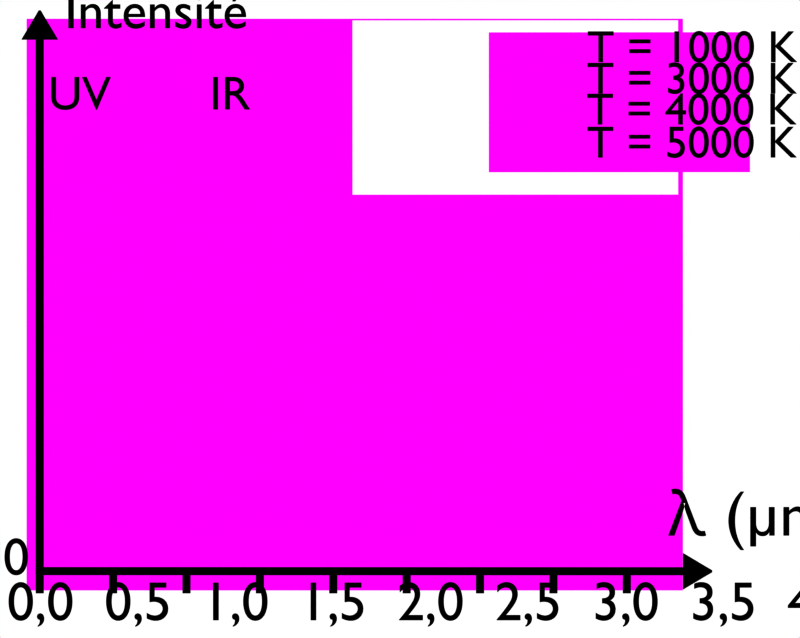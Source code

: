 # Source: corps_chaud.blend  (saved by Blender 4.2.66; exported with 4.5.12 LTS)
import bpy
from mathutils import Matrix  # noqa: F401  (used for matrix-valued properties, if any)

bpy.ops.wm.read_factory_settings(use_empty=True)
scene = bpy.context.scene
scene.name = 'Scene'

# ---- collections
col_collection = bpy.data.collections.new('Collection'); scene.collection.children.link(col_collection)
col_flux_lumineux = bpy.data.collections.new('Flux lumineux'); scene.collection.children.link(col_flux_lumineux)
col_corps_chaud_t_variable = bpy.data.collections.new('Corps chaud T variable'); scene.collection.children.link(col_corps_chaud_t_variable)
col_lumiere = bpy.data.collections.new('Lumiere'); col_corps_chaud_t_variable.children.link(col_lumiere)
col_temperature = bpy.data.collections.new('Temperature'); col_corps_chaud_t_variable.children.link(col_temperature)
col_corps_chaud_3000_k = bpy.data.collections.new('Corps chaud 3000 K'); scene.collection.children.link(col_corps_chaud_3000_k)

# ---- images (referenced by path relative to the original .blend; pixels are not part of the script)
import os
ASSET_DIR = os.environ.get("B2B_ASSET_DIR", "")  # directory of the original .blend (textures are referenced by path, not embedded)
HERE = os.path.dirname(os.path.abspath(__file__))  # packed textures are extracted next to this script under _unpacked/

def load_image(name, relpath, width, height, colorspace="sRGB"):
    """Load a texture the original file referenced (path relative to the .blend, or extracted next to this script)."""
    p = next((c for c in (os.path.join(HERE, relpath), os.path.join(ASSET_DIR, relpath)) if relpath and os.path.exists(c)), "")
    if p:
        img = bpy.data.images.load(p, check_existing=True)
        img.name = name
    else:  # same state as the original file: an image datablock whose file is absent (Cycles renders it pink)
        img = bpy.data.images.new(name, width, height)
        img.source = "FILE"
        img.filepath = "//" + (relpath or name)
    img.colorspace_settings.name = colorspace
    return img
img_luminance_corps_chaud_png = load_image('luminance_corps_chaud.png', 'donnees_brutes/luminance_corps_chaud.png', 1024, 1024, 'sRGB')
img_luminance_corps_chaud_t3000_png_001 = load_image('luminance_corps_chaud_T3000.png.001', 'donnees_brutes/luminance_corps_chaud_T3000.png', 1024, 1024, 'sRGB')

# ---- materials (node trees are filled in below, after node groups)
mat_ligne = bpy.data.materials.new('Ligne')
mat_ligne.alpha_threshold = 0.0
mat_ligne.use_transparent_shadow = False
mat_ligne.line_color = (0.0, 0.0, 0.0, 1.0)
mat_blanc = bpy.data.materials.new('Blanc')
mat_blanc.alpha_threshold = 0.0
mat_blanc.use_transparent_shadow = False
mat_blanc.line_color = (0.0, 0.0, 0.0, 1.0)
mat_flux = bpy.data.materials.new('Flux')
mat_flux.surface_render_method = 'BLENDED'
mat_flux.blend_method = 'BLEND'
mat_flux.alpha_threshold = 0.0
mat_flux.use_transparency_overlap = False
mat_flux.show_transparent_back = False
mat_flux.line_color = (0.0, 0.0, 0.0, 1.0)
mat_flux_002 = bpy.data.materials.new('Flux.002')
mat_flux_002.surface_render_method = 'BLENDED'
mat_flux_002.blend_method = 'BLEND'
mat_flux_002.alpha_threshold = 0.0
mat_flux_002.use_transparency_overlap = False
mat_flux_002.show_transparent_back = False
mat_flux_002.line_color = (0.0, 0.0, 0.0, 1.0)
mat_arc_en_ciel = bpy.data.materials.new('Arc-en-ciel')
mat_flux_001 = bpy.data.materials.new('Flux.001')
mat_flux_001.surface_render_method = 'BLENDED'
mat_flux_001.blend_method = 'BLEND'
mat_flux_001.alpha_threshold = 0.0
mat_flux_001.use_transparency_overlap = False
mat_flux_001.show_transparent_back = False
mat_flux_001.line_color = (0.0, 0.0, 0.0, 1.0)

# ---- material node trees
mat_ligne.use_nodes = True; mat_ligne.node_tree.nodes.clear()
_N = mat_ligne.node_tree.nodes; _L = mat_ligne.node_tree.links
n0 = _N.new('ShaderNodeOutputMaterial'); n0.name = 'Material Output'; n0.location = (300, 300)
n1 = _N.new('ShaderNodeEmission'); n1.name = 'Emission'; n1.location = (92, 290)
n1.inputs[0].default_value = (0.0, 0.0, 0.0, 1.0)
_L.new(n1.outputs[0], n0.inputs[0])
n0.is_active_output = True
mat_blanc.use_nodes = True; mat_blanc.node_tree.nodes.clear()
_N = mat_blanc.node_tree.nodes; _L = mat_blanc.node_tree.links
n0 = _N.new('ShaderNodeOutputMaterial'); n0.name = 'Material Output'; n0.location = (300, 300)
n1 = _N.new('ShaderNodeEmission'); n1.name = 'Emission'; n1.location = (10, 300)
n1.inputs[0].default_value = (1.0, 1.0, 0.9999, 1.0)
_L.new(n1.outputs[0], n0.inputs[0])
n0.is_active_output = True
mat_flux.use_nodes = True; mat_flux.node_tree.nodes.clear()
_N = mat_flux.node_tree.nodes; _L = mat_flux.node_tree.links
n0 = _N.new('ShaderNodeTexCoord'); n0.name = 'Texture Coordinate'; n0.location = (-497, 387)
n1 = _N.new('ShaderNodeMapping'); n1.name = 'Mapping'; n1.location = (-300, 363)
n1.width = 240
n2 = _N.new('ShaderNodeTexImage'); n2.name = 'Image Texture'; n2.location = (-10, 323)
n2.image = img_luminance_corps_chaud_png
n3 = _N.new('ShaderNodeBsdfTransparent'); n3.name = 'Transparent BSDF'; n3.location = (284, 256)
n4 = _N.new('ShaderNodeOutputMaterial'); n4.name = 'Material Output'; n4.location = (681, 263)
n4.target = 'CYCLES'
n5 = _N.new('ShaderNodeMixShader'); n5.name = 'Mix Shader'; n5.location = (475, 327)
n6 = _N.new('ShaderNodeEmission'); n6.name = 'Emission'; n6.location = (282, 167)
n7 = _N.new('ShaderNodeOutputMaterial'); n7.name = 'Material Output.001'; n7.location = (681, 43)
n7.target = 'EEVEE'
n8 = _N.new('ShaderNodeMixShader'); n8.name = 'Mix Shader.001'; n8.location = (681, -177)
n8.label = 'Disable Shadow'
n8.hide = True
n9 = _N.new('ShaderNodeLightPath'); n9.name = 'Light Path'; n9.location = (681, -142)
n9.hide = True
n10 = _N.new('ShaderNodeBsdfTransparent'); n10.name = 'Transparent BSDF.001'; n10.location = (681, -212)
n10.hide = True
_L.new(n1.outputs[0], n2.inputs[0])
_L.new(n0.outputs[2], n1.inputs[0])
_L.new(n2.outputs[0], n6.inputs[0])
_L.new(n5.outputs[0], n4.inputs[0])
_L.new(n6.outputs[0], n5.inputs[2])
_L.new(n3.outputs[0], n5.inputs[1])
_L.new(n2.outputs[1], n5.inputs[0])
_L.new(n5.outputs[0], n8.inputs[1])
_L.new(n8.outputs[0], n7.inputs[0])
_L.new(n9.outputs[1], n8.inputs[0])
_L.new(n10.outputs[0], n8.inputs[2])
n4.is_active_output = True
mat_flux_002.use_nodes = True; mat_flux_002.node_tree.nodes.clear()
_N = mat_flux_002.node_tree.nodes; _L = mat_flux_002.node_tree.links
n0 = _N.new('ShaderNodeTexCoord'); n0.name = 'Texture Coordinate'; n0.location = (-497, 387)
n1 = _N.new('ShaderNodeMapping'); n1.name = 'Mapping'; n1.location = (-300, 363)
n1.width = 240
n2 = _N.new('ShaderNodeTexImage'); n2.name = 'Image Texture'; n2.location = (-10, 323)
n2.image = img_luminance_corps_chaud_png
n3 = _N.new('ShaderNodeBsdfTransparent'); n3.name = 'Transparent BSDF'; n3.location = (284, 256)
n4 = _N.new('ShaderNodeOutputMaterial'); n4.name = 'Material Output'; n4.location = (681, 263)
n4.target = 'CYCLES'
n5 = _N.new('ShaderNodeMixShader'); n5.name = 'Mix Shader'; n5.location = (475, 327)
n6 = _N.new('ShaderNodeEmission'); n6.name = 'Emission'; n6.location = (282, 167)
n7 = _N.new('ShaderNodeOutputMaterial'); n7.name = 'Material Output.001'; n7.location = (681, 43)
n7.target = 'EEVEE'
n8 = _N.new('ShaderNodeMixShader'); n8.name = 'Mix Shader.001'; n8.location = (681, -177)
n8.label = 'Disable Shadow'
n8.hide = True
n9 = _N.new('ShaderNodeLightPath'); n9.name = 'Light Path'; n9.location = (681, -142)
n9.hide = True
n10 = _N.new('ShaderNodeBsdfTransparent'); n10.name = 'Transparent BSDF.001'; n10.location = (681, -212)
n10.hide = True
_L.new(n1.outputs[0], n2.inputs[0])
_L.new(n0.outputs[2], n1.inputs[0])
_L.new(n2.outputs[0], n6.inputs[0])
_L.new(n5.outputs[0], n4.inputs[0])
_L.new(n6.outputs[0], n5.inputs[2])
_L.new(n3.outputs[0], n5.inputs[1])
_L.new(n2.outputs[1], n5.inputs[0])
_L.new(n5.outputs[0], n8.inputs[1])
_L.new(n8.outputs[0], n7.inputs[0])
_L.new(n9.outputs[1], n8.inputs[0])
_L.new(n10.outputs[0], n8.inputs[2])
n4.is_active_output = True
mat_arc_en_ciel.use_nodes = True; mat_arc_en_ciel.node_tree.nodes.clear()
_N = mat_arc_en_ciel.node_tree.nodes; _L = mat_arc_en_ciel.node_tree.links
n0 = _N.new('ShaderNodeOutputMaterial'); n0.name = 'Material Output'; n0.location = (502, 282)
n1 = _N.new('ShaderNodeValToRGB'); n1.name = 'Color Ramp'; n1.location = (-150, 262)
n1.color_ramp.interpolation = 'B_SPLINE'
while len(n1.color_ramp.elements) > 1: n1.color_ramp.elements.remove(n1.color_ramp.elements[-1])
n1.color_ramp.elements[0].position = 0.08182; n1.color_ramp.elements[0].color = (0.6281, 0.02242, 0.002504, 1.0)
_e = n1.color_ramp.elements.new(0.2); _e.color = (1.0, 0.04888, 0.008877, 1.0)
_e = n1.color_ramp.elements.new(0.4); _e.color = (0.9017, 0.7851, 0.01729, 1.0)
_e = n1.color_ramp.elements.new(0.6); _e.color = (0.01888, 0.8812, 0.1281, 1.0)
_e = n1.color_ramp.elements.new(0.8); _e.color = (0.008662, 0.1677, 0.7891, 1.0)
_e = n1.color_ramp.elements.new(0.9409); _e.color = (0.1501, 0.007499, 0.7089, 1.0)
n2 = _N.new('ShaderNodeTexCoord'); n2.name = 'Texture Coordinate'; n2.location = (-719, 262)
n3 = _N.new('ShaderNodeMapping'); n3.name = 'Mapping'; n3.location = (-526, 262)
n4 = _N.new('ShaderNodeSeparateXYZ'); n4.name = 'Separate XYZ'; n4.location = (-334, 262)
n5 = _N.new('ShaderNodeEmission'); n5.name = 'Emission'; n5.location = (122, 262)
n6 = _N.new('ShaderNodeMixShader'); n6.name = 'Mix Shader'; n6.location = (318, 372)
n7 = _N.new('ShaderNodeBsdfTransparent'); n7.name = 'Transparent BSDF'; n7.location = (120, 371)
_L.new(n2.outputs[0], n3.inputs[0])
_L.new(n4.outputs[0], n1.inputs[0])
_L.new(n3.outputs[0], n4.inputs[0])
_L.new(n1.outputs[0], n5.inputs[0])
_L.new(n5.outputs[0], n6.inputs[1])
_L.new(n6.outputs[0], n0.inputs[0])
_L.new(n7.outputs[0], n6.inputs[2])
n0.is_active_output = True
mat_flux_001.use_nodes = True; mat_flux_001.node_tree.nodes.clear()
_N = mat_flux_001.node_tree.nodes; _L = mat_flux_001.node_tree.links
n0 = _N.new('ShaderNodeTexCoord'); n0.name = 'Texture Coordinate'; n0.location = (-497, 387)
n1 = _N.new('ShaderNodeMapping'); n1.name = 'Mapping'; n1.location = (-300, 363)
n1.width = 240
n2 = _N.new('ShaderNodeTexImage'); n2.name = 'Image Texture'; n2.location = (-10, 323)
n2.image = img_luminance_corps_chaud_t3000_png_001
n3 = _N.new('ShaderNodeBsdfTransparent'); n3.name = 'Transparent BSDF'; n3.location = (284, 256)
n4 = _N.new('ShaderNodeOutputMaterial'); n4.name = 'Material Output'; n4.location = (681, 263)
n4.target = 'CYCLES'
n5 = _N.new('ShaderNodeMixShader'); n5.name = 'Mix Shader'; n5.location = (475, 327)
n6 = _N.new('ShaderNodeEmission'); n6.name = 'Emission'; n6.location = (282, 167)
n7 = _N.new('ShaderNodeOutputMaterial'); n7.name = 'Material Output.001'; n7.location = (681, 43)
n7.target = 'EEVEE'
n8 = _N.new('ShaderNodeMixShader'); n8.name = 'Mix Shader.001'; n8.location = (681, -177)
n8.label = 'Disable Shadow'
n8.hide = True
n9 = _N.new('ShaderNodeLightPath'); n9.name = 'Light Path'; n9.location = (681, -142)
n9.hide = True
n10 = _N.new('ShaderNodeBsdfTransparent'); n10.name = 'Transparent BSDF.001'; n10.location = (681, -212)
n10.hide = True
_L.new(n1.outputs[0], n2.inputs[0])
_L.new(n0.outputs[2], n1.inputs[0])
_L.new(n2.outputs[0], n6.inputs[0])
_L.new(n5.outputs[0], n4.inputs[0])
_L.new(n6.outputs[0], n5.inputs[2])
_L.new(n3.outputs[0], n5.inputs[1])
_L.new(n2.outputs[1], n5.inputs[0])
_L.new(n5.outputs[0], n8.inputs[1])
_L.new(n8.outputs[0], n7.inputs[0])
_L.new(n9.outputs[1], n8.inputs[0])
_L.new(n10.outputs[0], n8.inputs[2])
n4.is_active_output = True

# ---- world
world_world = bpy.data.worlds.new('World'); scene.world = world_world
world_world.use_nodes = True; world_world.node_tree.nodes.clear()
_N = world_world.node_tree.nodes; _L = world_world.node_tree.links
n0 = _N.new('ShaderNodeOutputWorld'); n0.name = 'World Output'; n0.location = (300, 300)
n1 = _N.new('ShaderNodeBackground'); n1.name = 'Background'; n1.location = (10, 300)
n1.inputs[0].default_value = (0.05088, 0.05088, 0.05088, 1.0)
_L.new(n1.outputs[0], n0.inputs[0])
n0.is_active_output = True
world_world.color = (0.05088, 0.05088, 0.05088)
world_world.use_sun_shadow = False
world_world.sun_shadow_jitter_overblur = 0.0

# ---- cameras
cam_camera_001 = bpy.data.cameras.new('Camera.001')
cam_camera_001.type = 'ORTHO'
cam_camera_001.clip_end = 100.0
cam_camera_001.ortho_scale = 2.8

# ---- lights
light_sun = bpy.data.lights.new('Sun', 'SUN')
light_sun.transmission_factor = 0.0
light_sun.energy = 1.0

# ---- meshes
me_plane_008 = bpy.data.meshes.new('Plane.008')
me_plane_008.from_pydata([(-0.02377, -1.63, 0.0), (0.02377, -1.63, 0.0), (-0.02377, 2.303, 0.0), (0.02377, 2.303, 0.0), (0.02377, 2.449, 0.0), (-0.02377, 2.449, 0.0), (-0.02377, 2.301, 0.0), (0.02377, 2.301, 0.0), (-0.1098, 2.303, 0.0), (0.1098, 2.303, 0.0), (0.1098, 2.305, 0.0), (-0.1098, 2.305, 0.0), (0.006075, 2.48, 0.0), (-0.006075, 2.48, 0.0), (-0.01531, 2.464, 0.0), (0.01531, 2.464, 0.0), (-0.02377, 2.308, 0.0), (0.02377, 2.308, 0.0), (-0.1098, 2.304, 0.0), (0.1098, 2.304, 0.0)], [], [(6, 7, 3, 2), (16, 17, 4, 5), (0, 1, 7, 6), (17, 3, 9, 19), (16, 5, 11, 18), (14, 15, 12, 13), (5, 4, 15, 14), (2, 16, 18, 8), (4, 17, 19, 10), (2, 3, 17, 16)])
_uv = me_plane_008.uv_layers.new(name='UVMap')
_uv.uv.foreach_set('vector', [0.0, 0.4996, 1.0, 0.4996, 1.0, 0.5, 0.0, 0.5, 0.0, 0.5004, 1.0, 0.5004, 1.0, 0.5115, 0.0, 0.5115, 0.0, 0.1446, 1.0, 0.1446, 1.0, 0.4996, 0.0, 0.4996, 1.0, 0.5004, 1.0, 0.5, 1.0, 0.5, 1.0, 0.5058, 0.0, 0.5004, 0.0, 0.5115, 0.0, 0.5115, 0.0, 0.5058, 0.04961, 0.5123, 0.9901, 0.5122, 1.0, 0.5123, 0.0, 0.5122, 0.0, 0.5115, 1.0, 0.5115, 0.9901, 0.5122, 0.04961, 0.5123, 0.0, 0.5, 0.0, 0.5004, 0.0, 0.5058, 0.0, 0.5, 1.0, 0.5115, 1.0, 0.5004, 1.0, 0.5058, 1.0, 0.5115, 0.0, 0.5, 1.0, 0.5, 1.0, 0.5004, 0.0, 0.5004])
me_plane_008.materials.append(mat_ligne)
me_plane_008.use_remesh_fix_poles = True
me_plane_008.use_remesh_preserve_attributes = False
me_plane_008.update()
me_plane_007 = bpy.data.meshes.new('Plane.007')
me_plane_007.from_pydata([(-0.03686, -1.264, 0.0), (0.01068, -1.264, 0.0), (-0.03686, 1.96, 0.0), (0.01068, 1.96, 0.0), (0.01068, 2.106, 0.0), (-0.03686, 2.106, 0.0), (-0.03686, 1.958, 0.0), (0.01068, 1.958, 0.0), (-0.1229, 1.96, 0.0), (0.09668, 1.96, 0.0), (0.09668, 1.962, 0.0), (-0.1229, 1.962, 0.0), (-0.007012, 2.137, 0.0), (-0.01916, 2.137, 0.0), (-0.02839, 2.121, 0.0), (0.002219, 2.121, 0.0), (-0.03686, 1.965, 0.0), (0.01068, 1.965, 0.0), (-0.1229, 1.961, 0.0), (0.09668, 1.961, 0.0)], [], [(6, 7, 3, 2), (16, 17, 4, 5), (0, 1, 7, 6), (17, 3, 9, 19), (16, 5, 11, 18), (14, 15, 12, 13), (5, 4, 15, 14), (2, 16, 18, 8), (4, 17, 19, 10), (2, 3, 17, 16)])
_uv = me_plane_007.uv_layers.new(name='UVMap')
_uv.uv.foreach_set('vector', [0.0, 0.4996, 1.0, 0.4996, 1.0, 0.5, 0.0, 0.5, 0.0, 0.5004, 1.0, 0.5004, 1.0, 0.5115, 0.0, 0.5115, 0.0, 0.1446, 1.0, 0.1446, 1.0, 0.4996, 0.0, 0.4996, 1.0, 0.5004, 1.0, 0.5, 1.0, 0.5, 1.0, 0.5058, 0.0, 0.5004, 0.0, 0.5115, 0.0, 0.5115, 0.0, 0.5058, 0.04961, 0.5123, 0.9901, 0.5122, 1.0, 0.5123, 0.0, 0.5122, 0.0, 0.5115, 1.0, 0.5115, 0.9901, 0.5122, 0.04961, 0.5123, 0.0, 0.5, 0.0, 0.5004, 0.0, 0.5058, 0.0, 0.5, 1.0, 0.5115, 1.0, 0.5004, 1.0, 0.5058, 1.0, 0.5115, 0.0, 0.5, 1.0, 0.5, 1.0, 0.5004, 0.0, 0.5004])
me_plane_007.materials.append(mat_ligne)
me_plane_007.use_remesh_fix_poles = True
me_plane_007.use_remesh_preserve_attributes = False
me_plane_007.update()
me_plane_001 = bpy.data.meshes.new('Plane.001')
me_plane_001.from_pydata([(-1.0, -1.0, 0.0), (1.0, -1.0, 0.0), (-1.0, 1.0, 0.0), (1.0, 1.0, 0.0)], [], [(0, 1, 3, 2)])
_uv = me_plane_001.uv_layers.new(name='UVMap')
_uv.uv.foreach_set('vector', [0.0, 0.0, 1.0, 0.0, 1.0, 1.0, 0.0, 1.0])
me_plane_001.materials.append(mat_blanc)
me_plane_001.update()
me_plane_004 = bpy.data.meshes.new('Plane.004')
me_plane_004.from_pydata([(-1.0, -1.0, 0.0), (1.0, -1.0, 0.0), (-1.0, 1.0, 0.0), (1.0, 1.0, 0.0)], [], [(0, 1, 3, 2)])
_uv = me_plane_004.uv_layers.new(name='UVMap')
_uv.uv.foreach_set('vector', [0.1276, 0.1264, 0.8985, 0.1264, 0.8985, 0.8731, 0.1276, 0.8731])
me_plane_004.materials.append(mat_flux)
me_plane_004.use_remesh_fix_poles = True
me_plane_004.use_remesh_preserve_attributes = False
me_plane_004.update()
me_plane_009 = bpy.data.meshes.new('Plane.009')
me_plane_009.from_pydata([(-0.03686, -1.264, 0.0), (0.01068, -1.264, 0.0), (-0.03686, -1.132, 0.0), (0.01068, -1.132, 0.0)], [], [(0, 1, 3, 2)])
_uv = me_plane_009.uv_layers.new(name='UVMap')
_uv.uv.foreach_set('vector', [0.0, 0.1446, 1.0, 0.1446, 1.0, 0.159, 0.0, 0.1591])
me_plane_009.materials.append(mat_ligne)
me_plane_009.use_remesh_fix_poles = True
me_plane_009.use_remesh_preserve_attributes = False
me_plane_009.update()
me_plane_003 = bpy.data.meshes.new('Plane.003')
me_plane_003.from_pydata([(-0.8419, -0.3289, 0.0), (0.8538, -0.3289, 0.0), (-0.8419, 0.7132, 0.0), (0.8538, 0.7132, 0.0)], [], [(0, 1, 3, 2)])
_uv = me_plane_003.uv_layers.new(name='UVMap')
_uv.uv.foreach_set('vector', [0.8899, 0.8693, 0.6128, 0.8693, 0.6128, 0.7201, 0.8899, 0.7201])
me_plane_003.materials.append(mat_flux_002)
me_plane_003.use_remesh_fix_poles = True
me_plane_003.use_remesh_preserve_attributes = False
me_plane_003.update()
me_plane_010 = bpy.data.meshes.new('Plane.010')
me_plane_010.from_pydata([(-0.8419, -0.3289, 0.0), (0.8538, -0.3289, 0.0), (-0.8419, 0.7132, 0.0), (0.8538, 0.7132, 0.0)], [], [(0, 1, 3, 2)])
_uv = me_plane_010.uv_layers.new(name='UVMap')
_uv.uv.foreach_set('vector', [0.8899, 0.8693, 0.6128, 0.8693, 0.6128, 0.7201, 0.8899, 0.7201])
me_plane_010.materials.append(mat_blanc)
me_plane_010.use_remesh_fix_poles = True
me_plane_010.use_remesh_preserve_attributes = False
me_plane_010.update()
me_plane_005 = bpy.data.meshes.new('Plane.005')
me_plane_005.from_pydata([(-1.0, -0.9743, 0.0), (1.0, -0.9743, 0.0), (-1.0, 0.9053, 0.0), (1.0, 0.9053, 0.0)], [], [(0, 1, 3, 2)])
_uv = me_plane_005.uv_layers.new(name='UVMap')
_uv.uv.foreach_set('vector', [0.0, 0.0, 1.0, 0.0, 1.0, 1.0, 0.0, 1.0])
me_plane_005.materials.append(mat_arc_en_ciel)
me_plane_005.update()
me_plane_002 = bpy.data.meshes.new('Plane.002')
me_plane_002.from_pydata([(-1.0, -1.0, 0.0), (1.0, -1.0, 0.0), (-1.0, 1.0, 0.0), (1.0, 1.0, 0.0)], [], [(0, 1, 3, 2)])
_uv = me_plane_002.uv_layers.new(name='UVMap')
_uv.uv.foreach_set('vector', [0.1281, 0.1493, 0.8996, 0.1493, 0.8996, 0.8778, 0.1281, 0.8778])
me_plane_002.materials.append(mat_flux_001)
me_plane_002.use_remesh_fix_poles = True
me_plane_002.use_remesh_preserve_attributes = False
me_plane_002.update()
me_plane_006 = bpy.data.meshes.new('Plane.006')
me_plane_006.from_pydata([(-0.01305, -0.08901, -2.425e-08), (0.01399, -0.08901, -2.425e-08), (-0.01305, 0.0146, -2.425e-08), (0.01399, 0.0146, -2.425e-08)], [], [(0, 1, 3, 2)])
_uv = me_plane_006.uv_layers.new(name='UVMap')
_uv.uv.foreach_set('vector', [0.0, 0.0, 1.0, 0.0, 1.0, 1.0, 0.0, 1.0])
me_plane_006.materials.append(mat_ligne)
me_plane_006.update()

# ---- curves / text
txt_text_010 = bpy.data.curves.new('Text.010', 'FONT')
txt_text_010.dimensions = '2D'
txt_text_010.body = 'Intensité'
txt_text_010.materials.append(mat_ligne)
txt_text_009 = bpy.data.curves.new('Text.009', 'FONT')
txt_text_009.dimensions = '2D'
txt_text_009.body = 'λ (μm)'
txt_text_009.materials.append(mat_ligne)
txt_text_016 = bpy.data.curves.new('Text.016', 'FONT')
txt_text_016.dimensions = '2D'
txt_text_016.body = '0'
txt_text_016.materials.append(mat_ligne)
txt_text_008 = bpy.data.curves.new('Text.008', 'FONT')
txt_text_008.dimensions = '2D'
txt_text_008.body = '0,0  0,5  1,0  1,5  2,0  2,5  3,0  3,5  4,0'
txt_text_008.materials.append(mat_ligne)
txt_text_008.space_character = 0.999
txt_text_008.offset_x = -5.966
txt_text_008.offset_y = -0.1606
txt_text_005 = bpy.data.curves.new('Text.005', 'FONT')
txt_text_005.dimensions = '2D'
txt_text_005.body = 'IR'
txt_text_005.materials.append(mat_ligne)
txt_text_007 = bpy.data.curves.new('Text.007', 'FONT')
txt_text_007.dimensions = '2D'
txt_text_007.body = 'UV'
txt_text_007.materials.append(mat_ligne)
txt_text_001 = bpy.data.curves.new('Text.001', 'FONT')
txt_text_001.dimensions = '2D'
txt_text_001.body = 'T = 1000 K'
txt_text_001.materials.append(mat_ligne)
txt_text_001.space_character = 0.999
txt_text_001.offset_x = -1.717
txt_text_001.offset_y = -0.2149
txt_text_002 = bpy.data.curves.new('Text.002', 'FONT')
txt_text_002.dimensions = '2D'
txt_text_002.body = 'T = 3000 K'
txt_text_002.materials.append(mat_ligne)
txt_text_002.space_character = 0.999
txt_text_002.offset_x = -1.732
txt_text_002.offset_y = -0.2155
txt_text_003 = bpy.data.curves.new('Text.003', 'FONT')
txt_text_003.dimensions = '2D'
txt_text_003.body = 'T = 4000 K'
txt_text_003.materials.append(mat_ligne)
txt_text_003.space_character = 0.999
txt_text_003.offset_x = -1.758
txt_text_003.offset_y = -0.2149
txt_text_004 = bpy.data.curves.new('Text.004', 'FONT')
txt_text_004.dimensions = '2D'
txt_text_004.body = 'T = 5000 K'
txt_text_004.materials.append(mat_ligne)
txt_text_004.space_character = 0.999
txt_text_004.offset_x = -1.739
txt_text_004.offset_y = -0.2146
txt_text_012 = bpy.data.curves.new('Text.012', 'FONT')
txt_text_012.dimensions = '2D'
txt_text_012.body = 'max'
txt_text_012.materials.append(mat_ligne)
txt_text_011 = bpy.data.curves.new('Text.011', 'FONT')
txt_text_011.dimensions = '2D'
txt_text_011.body = 'λ'
txt_text_011.materials.append(mat_ligne)
txt_text_013 = bpy.data.curves.new('Text.013', 'FONT')
txt_text_013.dimensions = '2D'
txt_text_013.body = 'I'
txt_text_013.materials.append(mat_ligne)
txt_text_015 = bpy.data.curves.new('Text.015', 'FONT')
txt_text_015.dimensions = '2D'
txt_text_015.body = 'max'
txt_text_015.materials.append(mat_ligne)

# ---- objects
ob_camera = bpy.data.objects.new('Camera', cam_camera_001)
ob_flux = bpy.data.objects.new('Flux', txt_text_010)
ob_axe_y = bpy.data.objects.new('Axe y', me_plane_008)
ob_axe_x = bpy.data.objects.new('Axe x', me_plane_007)
ob_longueur_d_onde = bpy.data.objects.new("Longueur d'onde", txt_text_009)
ob_fond = bpy.data.objects.new('Fond', me_plane_001)
ob_sun = bpy.data.objects.new('Sun', light_sun)
ob_longueur_d_onde_005 = bpy.data.objects.new("Longueur d'onde.005", txt_text_016)
ob_loi_corps_chaud = bpy.data.objects.new('Loi corps chaud', me_plane_004)
ob_valeur_x = bpy.data.objects.new('Valeur x', txt_text_008)
ob_axe_x_001 = bpy.data.objects.new('Axe x.001', me_plane_009)
ob_loi_corps_chaud_002 = bpy.data.objects.new('Loi corps chaud.002', me_plane_003)
ob_loi_corps_chaud_003 = bpy.data.objects.new('Loi corps chaud.003', me_plane_010)
ob_ir = bpy.data.objects.new('IR', txt_text_005)
ob_uv = bpy.data.objects.new('UV', txt_text_007)
ob_visible = bpy.data.objects.new('Visible', me_plane_005)
ob_axe_lambda_001 = bpy.data.objects.new('Axe lambda.001', txt_text_001)
ob_axe_lambda_002 = bpy.data.objects.new('Axe lambda.002', txt_text_002)
ob_axe_lambda_003 = bpy.data.objects.new('Axe lambda.003', txt_text_003)
ob_axe_lambda_004 = bpy.data.objects.new('Axe lambda.004', txt_text_004)
ob_loi_corps_chaud_001 = bpy.data.objects.new('Loi corps chaud.001', me_plane_002)
ob_longueur_d_onde_002 = bpy.data.objects.new("Longueur d'onde.002", txt_text_012)
ob_longueur_d_onde_001 = bpy.data.objects.new("Longueur d'onde.001", txt_text_011)
ob_longueur_d_onde_003 = bpy.data.objects.new("Longueur d'onde.003", txt_text_013)
ob_longueur_d_onde_004 = bpy.data.objects.new("Longueur d'onde.004", txt_text_015)
ob_plane_001 = bpy.data.objects.new('Plane.001', me_plane_006)

# ---- transforms, parenting, visibility, modifiers, constraints
ob_camera.location = (0.1584, -0.01881, 5.528)
ob_camera.rotation_euler = (6.283, -0.0, 0.0)
ob_camera.lock_rotations_4d = False
ob_camera.empty_display_type = 'ARROWS'
ob_camera.color = (0.0, 0.0, 0.0, 0.0)
ob_camera.display_type = 'WIRE'
ob_camera.lineart.crease_threshold = 0.0
ob_flux.location = (-1.016, 0.9982, 0.1142)
ob_flux.scale = (0.1845, 0.1845, 0.1845)
ob_axe_y.location = (-0.1777, -0.9025, 0.04927)
ob_axe_y.rotation_euler = (0.0, -0.0, -1.571)
ob_axe_y.scale = (0.576, 0.576, 0.576)
ob_axe_x.location = (-1.095, -0.1708, 0.04927)
ob_axe_x.scale = (0.576, 0.576, 0.576)
ob_longueur_d_onde.location = (1.092, -0.7776, 0.1142)
ob_longueur_d_onde.scale = (0.2214, 0.2214, 0.2214)
ob_fond.location = (0.1035, -0.02279, -0.02231)
ob_fond.scale = (1.929, 1.929, 1.929)
ob_sun.location = (0.0, 0.0, 0.0)
ob_longueur_d_onde_005.location = (-1.231, -0.9149, 0.1142)
ob_longueur_d_onde_005.scale = (0.1845, 0.1845, 0.1845)
ob_loi_corps_chaud.location = (0.0, 0.03061, 0.0)
ob_loi_corps_chaud.scale = (1.148, 1.0, 1.0)
ob_loi_corps_chaud.visible_shadow = False
ob_valeur_x.location = (-0.06802, -1.043, 0.6053)
ob_valeur_x.scale = (0.1926, 0.1926, 0.1926)
ob_axe_x_001.location = (-1.095, -0.2517, 0.04927)
ob_axe_x_001.scale = (0.576, 0.576, 0.576)
_m = ob_axe_x_001.modifiers.new('Array', 'ARRAY')
_m.count = 9
_m.relative_offset_displace = (9.38, 0.0, 0.0)
ob_loi_corps_chaud_002.location = (0.9294, 0.8289, 0.234)
ob_loi_corps_chaud_002.rotation_euler = (0.0, -0.0, 3.142)
ob_loi_corps_chaud_002.scale = (0.5383, 0.4689, 0.4689)
ob_loi_corps_chaud_002.visible_shadow = False
ob_loi_corps_chaud_003.location = (0.566, 0.8331, 0.1227)
ob_loi_corps_chaud_003.rotation_euler = (0.0, -0.0, 3.142)
ob_loi_corps_chaud_003.scale = (0.6729, 0.5862, 0.5862)
ob_loi_corps_chaud_003.visible_shadow = False
ob_ir.location = (-0.5078, 0.7137, 0.1142)
ob_ir.scale = (0.1661, 0.1661, 0.1661)
ob_uv.location = (-1.072, 0.7137, 0.1142)
ob_uv.scale = (0.1661, 0.1661, 0.1661)
ob_visible.location = (-0.7699, -1.959e-09, -0.007558)
ob_visible.rotation_euler = (0.0, -0.0, 3.142)
ob_visible.scale = (0.1364, 1.0, 1.0)
ob_visible.visible_shadow = False
ob_axe_lambda_001.parent = ob_loi_corps_chaud_002
ob_axe_lambda_001.matrix_parent_inverse = Matrix(((-1.486, -4.842e-07, 0.0, 0.8411), (5.559e-07, -1.706, -0.0, 1.421), (0.0, -0.0, 1.706, -0.3993), (-0.0, 0.0, -0.0, 1.0)))
ob_axe_lambda_001.location = (0.7587, 0.9382, 0.6053)
ob_axe_lambda_001.scale = (0.1967, 0.1967, 0.1967)
ob_axe_lambda_002.parent = ob_loi_corps_chaud_002
ob_axe_lambda_002.matrix_parent_inverse = Matrix(((-1.486, -4.842e-07, 0.0, 0.8411), (5.559e-07, -1.706, -0.0, 1.421), (0.0, -0.0, 1.706, -0.3993), (-0.0, 0.0, -0.0, 1.0)))
ob_axe_lambda_002.location = (0.7607, 0.8005, 0.6053)
ob_axe_lambda_002.scale = (0.1967, 0.1967, 0.1967)
ob_axe_lambda_003.parent = ob_loi_corps_chaud_002
ob_axe_lambda_003.matrix_parent_inverse = Matrix(((-1.486, -4.842e-07, 0.0, 0.8411), (5.559e-07, -1.706, -0.0, 1.421), (0.0, -0.0, 1.706, -0.3993), (-0.0, 0.0, -0.0, 1.0)))
ob_axe_lambda_003.location = (0.764, 0.6654, 0.6053)
ob_axe_lambda_003.scale = (0.1967, 0.1967, 0.1967)
ob_axe_lambda_004.parent = ob_loi_corps_chaud_002
ob_axe_lambda_004.matrix_parent_inverse = Matrix(((-1.486, -4.842e-07, 0.0, 0.8411), (5.559e-07, -1.706, -0.0, 1.421), (0.0, -0.0, 1.706, -0.3993), (-0.0, 0.0, -0.0, 1.0)))
ob_axe_lambda_004.location = (0.7616, 0.5208, 0.6053)
ob_axe_lambda_004.scale = (0.1967, 0.1967, 0.1967)
ob_loi_corps_chaud_001.location = (0.0, 0.05107, 0.0)
ob_loi_corps_chaud_001.scale = (1.148, 0.9761, 1.0)
ob_loi_corps_chaud_001.visible_shadow = False
ob_longueur_d_onde_002.location = (-0.6826, -1.072, 0.1142)
ob_longueur_d_onde_002.scale = (0.1476, 0.1476, 0.1476)
ob_longueur_d_onde_001.location = (-0.7534, -1.032, 0.1142)
ob_longueur_d_onde_001.scale = (0.1845, 0.1845, 0.1845)
ob_longueur_d_onde_003.location = (-0.5882, 0.8053, 0.1142)
ob_longueur_d_onde_003.scale = (0.1845, 0.1845, 0.1845)
ob_longueur_d_onde_004.location = (-0.5175, 0.7659, 0.1142)
ob_longueur_d_onde_004.scale = (0.1476, 0.1476, 0.1476)
ob_plane_001.location = (-0.7416, 0.9363, 0.05788)
_m = ob_plane_001.modifiers.new('Array', 'ARRAY')
_m.count = 12
_m.relative_offset_displace = (0.0, -1.5, 0.0)

# ---- collection membership
col_collection.objects.link(ob_camera)
col_flux_lumineux.objects.link(ob_flux)
col_flux_lumineux.objects.link(ob_axe_y)
col_flux_lumineux.objects.link(ob_axe_x)
col_flux_lumineux.objects.link(ob_longueur_d_onde)
col_flux_lumineux.objects.link(ob_fond)
col_flux_lumineux.objects.link(ob_sun)
col_flux_lumineux.objects.link(ob_longueur_d_onde_005)
col_corps_chaud_t_variable.objects.link(ob_loi_corps_chaud)
col_corps_chaud_t_variable.objects.link(ob_valeur_x)
col_corps_chaud_t_variable.objects.link(ob_axe_x_001)
col_corps_chaud_t_variable.objects.link(ob_loi_corps_chaud_002)
col_corps_chaud_t_variable.objects.link(ob_loi_corps_chaud_003)
col_lumiere.objects.link(ob_ir)
col_lumiere.objects.link(ob_uv)
col_lumiere.objects.link(ob_visible)
col_temperature.objects.link(ob_axe_lambda_001)
col_temperature.objects.link(ob_axe_lambda_002)
col_temperature.objects.link(ob_axe_lambda_003)
col_temperature.objects.link(ob_axe_lambda_004)
col_corps_chaud_3000_k.objects.link(ob_loi_corps_chaud_001)
col_corps_chaud_3000_k.objects.link(ob_longueur_d_onde_002)
col_corps_chaud_3000_k.objects.link(ob_longueur_d_onde_001)
col_corps_chaud_3000_k.objects.link(ob_longueur_d_onde_003)
col_corps_chaud_3000_k.objects.link(ob_longueur_d_onde_004)
col_corps_chaud_3000_k.objects.link(ob_plane_001)
def _layer_coll(name, lc=None):
    lc = lc or bpy.context.view_layer.layer_collection
    for c in lc.children:
        if c.name == name: return c
        r = _layer_coll(name, c)
        if r: return r
_layer_coll('Corps chaud 3000 K').exclude = True

# ---- scene / render settings (as saved in the file)
scene.camera = ob_camera
scene.frame_start = 1; scene.frame_end = 6; scene.frame_set(6)
scene.render.engine = 'CYCLES'
scene.render.image_settings.compression = 100
scene.render.resolution_x = 1280
scene.render.resolution_y = 1020
scene.render.resolution_percentage = 50
scene.render.film_transparent = True
scene.cycles.shading_system = True
scene.cycles.sampling_pattern = 'TABULATED_SOBOL'
scene.cycles.adaptive_threshold = 0.1
scene.cycles.use_light_tree = False
scene.view_settings.view_transform = 'Raw'
bpy.context.view_layer.update()
